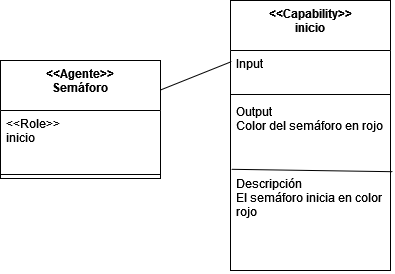

The diagram above was exported from draw.io. Its source (the exported page's mxGraphModel, read from the mxfile embedded in the PNG):
<mxGraphModel dx="868" dy="440" grid="1" gridSize="10" guides="1" tooltips="1" connect="1" arrows="1" fold="1" page="1" pageScale="1" pageWidth="827" pageHeight="1169" math="0" shadow="0">
  <root>
    <mxCell id="0" />
    <mxCell id="1" parent="0" />
    <mxCell id="M3JTPJozjVR25DTTGdZY-1" value="&lt;&lt;Agente&gt;&gt;&#10;Semáforo" style="swimlane;fontStyle=1;align=center;verticalAlign=top;childLayout=stackLayout;horizontal=1;startSize=50;horizontalStack=0;resizeParent=1;resizeParentMax=0;resizeLast=0;collapsible=1;marginBottom=0;" parent="1" vertex="1">
      <mxGeometry x="340" y="150" width="160" height="118" as="geometry" />
    </mxCell>
    <mxCell id="M3JTPJozjVR25DTTGdZY-2" value="&lt;&lt;Role&gt;&gt;&#10;inicio&#10;" style="text;strokeColor=none;fillColor=none;align=left;verticalAlign=top;spacingLeft=4;spacingRight=4;overflow=hidden;rotatable=0;points=[[0,0.5],[1,0.5]];portConstraint=eastwest;" parent="M3JTPJozjVR25DTTGdZY-1" vertex="1">
      <mxGeometry y="50" width="160" height="60" as="geometry" />
    </mxCell>
    <mxCell id="M3JTPJozjVR25DTTGdZY-3" value="" style="line;strokeWidth=1;fillColor=none;align=left;verticalAlign=middle;spacingTop=-1;spacingLeft=3;spacingRight=3;rotatable=0;labelPosition=right;points=[];portConstraint=eastwest;" parent="M3JTPJozjVR25DTTGdZY-1" vertex="1">
      <mxGeometry y="110" width="160" height="8" as="geometry" />
    </mxCell>
    <mxCell id="TjN7H_PJwOlhwTdlKamQ-4" value="&lt;&lt;Capability&gt;&gt;&#10;inicio" style="swimlane;fontStyle=1;align=center;verticalAlign=top;childLayout=stackLayout;horizontal=1;startSize=50;horizontalStack=0;resizeParent=1;resizeParentMax=0;resizeLast=0;collapsible=1;marginBottom=0;" parent="1" vertex="1">
      <mxGeometry x="570" y="90" width="160" height="270" as="geometry" />
    </mxCell>
    <mxCell id="TjN7H_PJwOlhwTdlKamQ-5" value="Input&#10;&#10;" style="text;strokeColor=none;fillColor=none;align=left;verticalAlign=top;spacingLeft=4;spacingRight=4;overflow=hidden;rotatable=0;points=[[0,0.5],[1,0.5]];portConstraint=eastwest;" parent="TjN7H_PJwOlhwTdlKamQ-4" vertex="1">
      <mxGeometry y="50" width="160" height="40" as="geometry" />
    </mxCell>
    <mxCell id="TjN7H_PJwOlhwTdlKamQ-6" value="" style="line;strokeWidth=1;fillColor=none;align=left;verticalAlign=middle;spacingTop=-1;spacingLeft=3;spacingRight=3;rotatable=0;labelPosition=right;points=[];portConstraint=eastwest;" parent="TjN7H_PJwOlhwTdlKamQ-4" vertex="1">
      <mxGeometry y="90" width="160" height="8" as="geometry" />
    </mxCell>
    <mxCell id="TjN7H_PJwOlhwTdlKamQ-7" value="Output&#10;Color del semáforo en rojo" style="text;strokeColor=none;fillColor=none;align=left;verticalAlign=top;spacingLeft=4;spacingRight=4;overflow=hidden;rotatable=0;points=[[0,0.5],[1,0.5]];portConstraint=eastwest;" parent="TjN7H_PJwOlhwTdlKamQ-4" vertex="1">
      <mxGeometry y="98" width="160" height="72" as="geometry" />
    </mxCell>
    <mxCell id="TjN7H_PJwOlhwTdlKamQ-8" value="Descripción&#10;El semáforo inicia en color&#10;rojo&#10;&#10;&#10;" style="text;strokeColor=none;fillColor=none;align=left;verticalAlign=top;spacingLeft=4;spacingRight=4;overflow=hidden;rotatable=0;points=[[0,0.5],[1,0.5]];portConstraint=eastwest;" parent="TjN7H_PJwOlhwTdlKamQ-4" vertex="1">
      <mxGeometry y="170" width="160" height="100" as="geometry" />
    </mxCell>
    <mxCell id="TjN7H_PJwOlhwTdlKamQ-9" value="" style="endArrow=none;html=1;rounded=0;exitX=0.006;exitY=-0.012;exitDx=0;exitDy=0;exitPerimeter=0;entryX=1.013;entryY=0.012;entryDx=0;entryDy=0;entryPerimeter=0;" parent="TjN7H_PJwOlhwTdlKamQ-4" source="TjN7H_PJwOlhwTdlKamQ-8" target="TjN7H_PJwOlhwTdlKamQ-8" edge="1">
      <mxGeometry width="50" height="50" relative="1" as="geometry">
        <mxPoint x="240" y="340" as="sourcePoint" />
        <mxPoint x="290" y="290" as="targetPoint" />
      </mxGeometry>
    </mxCell>
    <mxCell id="TjN7H_PJwOlhwTdlKamQ-11" value="" style="endArrow=none;html=1;rounded=0;exitX=1;exitY=0.25;exitDx=0;exitDy=0;entryX=0.006;entryY=0.278;entryDx=0;entryDy=0;entryPerimeter=0;" parent="1" source="M3JTPJozjVR25DTTGdZY-1" target="TjN7H_PJwOlhwTdlKamQ-5" edge="1">
      <mxGeometry width="50" height="50" relative="1" as="geometry">
        <mxPoint x="270.96000000000004" y="120" as="sourcePoint" />
        <mxPoint x="350" y="189.5" as="targetPoint" />
      </mxGeometry>
    </mxCell>
  </root>
</mxGraphModel>